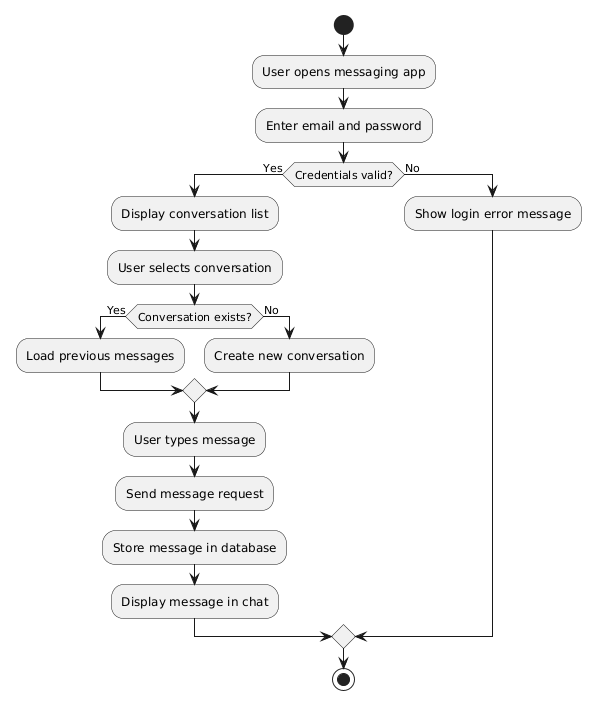

The diagram above was rendered by PlantUML. Its source (embedded in the PNG):
@startuml
start

:User opens messaging app;

:Enter email and password;

if (Credentials valid?) then (Yes)

    :Display conversation list;

    :User selects conversation;

    if (Conversation exists?) then (Yes)
        :Load previous messages;
    else (No)
        :Create new conversation;
    endif

    :User types message;

    :Send message request;

    :Store message in database;

    :Display message in chat;

else (No)

    :Show login error message;

endif

stop
@enduml